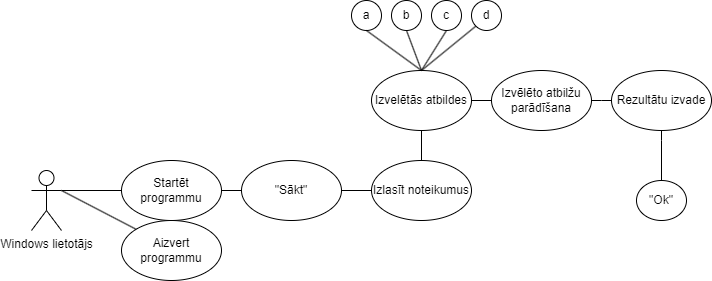

The diagram above was exported from draw.io. Its source (the exported page's mxGraphModel, read from the mxfile embedded in the PNG):
<mxGraphModel dx="1161" dy="632" grid="1" gridSize="10" guides="1" tooltips="1" connect="1" arrows="1" fold="1" page="1" pageScale="1" pageWidth="850" pageHeight="1100" math="0" shadow="0">
  <root>
    <mxCell id="0" />
    <mxCell id="1" parent="0" />
    <mxCell id="RB3l2RX_urvtHmBCjGZt-4" style="edgeStyle=orthogonalEdgeStyle;orthogonalLoop=1;jettySize=auto;html=1;exitX=1;exitY=0.3333333333333333;exitDx=0;exitDy=0;exitPerimeter=0;entryX=0;entryY=0.5;entryDx=0;entryDy=0;strokeColor=default;endArrow=none;endFill=0;rounded=0;" edge="1" parent="1" source="RB3l2RX_urvtHmBCjGZt-1" target="RB3l2RX_urvtHmBCjGZt-2">
      <mxGeometry relative="1" as="geometry" />
    </mxCell>
    <mxCell id="RB3l2RX_urvtHmBCjGZt-1" value="Windows lietotājs" style="shape=umlActor;verticalLabelPosition=bottom;verticalAlign=top;html=1;outlineConnect=0;" vertex="1" parent="1">
      <mxGeometry x="50" y="300" width="30" height="60" as="geometry" />
    </mxCell>
    <mxCell id="RB3l2RX_urvtHmBCjGZt-8" style="edgeStyle=orthogonalEdgeStyle;rounded=0;orthogonalLoop=1;jettySize=auto;html=1;entryX=0;entryY=0.5;entryDx=0;entryDy=0;strokeColor=default;endArrow=none;endFill=0;" edge="1" parent="1" source="RB3l2RX_urvtHmBCjGZt-2">
      <mxGeometry relative="1" as="geometry">
        <mxPoint x="279.9999999999959" y="319.9999999999999" as="targetPoint" />
      </mxGeometry>
    </mxCell>
    <mxCell id="RB3l2RX_urvtHmBCjGZt-2" value="Startēt programmu" style="ellipse;whiteSpace=wrap;html=1;strokeColor=default;" vertex="1" parent="1">
      <mxGeometry x="140" y="290" width="100" height="60" as="geometry" />
    </mxCell>
    <mxCell id="RB3l2RX_urvtHmBCjGZt-9" value="a" style="ellipse;whiteSpace=wrap;html=1;" vertex="1" parent="1">
      <mxGeometry x="370" y="130" width="30" height="30" as="geometry" />
    </mxCell>
    <mxCell id="RB3l2RX_urvtHmBCjGZt-10" value="b" style="ellipse;whiteSpace=wrap;html=1;" vertex="1" parent="1">
      <mxGeometry x="410" y="130" width="30" height="30" as="geometry" />
    </mxCell>
    <mxCell id="RB3l2RX_urvtHmBCjGZt-11" value="c" style="ellipse;whiteSpace=wrap;html=1;" vertex="1" parent="1">
      <mxGeometry x="450" y="130" width="30" height="30" as="geometry" />
    </mxCell>
    <mxCell id="RB3l2RX_urvtHmBCjGZt-12" value="d" style="ellipse;whiteSpace=wrap;html=1;" vertex="1" parent="1">
      <mxGeometry x="490" y="130" width="30" height="30" as="geometry" />
    </mxCell>
    <mxCell id="RB3l2RX_urvtHmBCjGZt-25" value="Aizvert programmu" style="ellipse;whiteSpace=wrap;html=1;strokeColor=default;" vertex="1" parent="1">
      <mxGeometry x="140" y="350" width="100" height="60" as="geometry" />
    </mxCell>
    <mxCell id="RB3l2RX_urvtHmBCjGZt-27" value="" style="endArrow=none;html=1;rounded=0;exitX=1;exitY=0.3333333333333333;exitDx=0;exitDy=0;exitPerimeter=0;entryX=0;entryY=0;entryDx=0;entryDy=0;" edge="1" parent="1" source="RB3l2RX_urvtHmBCjGZt-1" target="RB3l2RX_urvtHmBCjGZt-25">
      <mxGeometry width="50" height="50" relative="1" as="geometry">
        <mxPoint x="550" y="340" as="sourcePoint" />
        <mxPoint x="600" y="290" as="targetPoint" />
      </mxGeometry>
    </mxCell>
    <mxCell id="RB3l2RX_urvtHmBCjGZt-33" style="edgeStyle=orthogonalEdgeStyle;rounded=0;orthogonalLoop=1;jettySize=auto;html=1;entryX=0;entryY=0.5;entryDx=0;entryDy=0;endArrow=none;endFill=0;" edge="1" parent="1" source="RB3l2RX_urvtHmBCjGZt-31" target="RB3l2RX_urvtHmBCjGZt-32">
      <mxGeometry relative="1" as="geometry" />
    </mxCell>
    <mxCell id="RB3l2RX_urvtHmBCjGZt-31" value="&quot;Sākt&quot;" style="ellipse;whiteSpace=wrap;html=1;strokeColor=default;" vertex="1" parent="1">
      <mxGeometry x="260" y="290" width="100" height="60" as="geometry" />
    </mxCell>
    <mxCell id="RB3l2RX_urvtHmBCjGZt-32" value="Izlasīt noteikumus" style="ellipse;whiteSpace=wrap;html=1;strokeColor=default;" vertex="1" parent="1">
      <mxGeometry x="390" y="290" width="100" height="60" as="geometry" />
    </mxCell>
    <mxCell id="RB3l2RX_urvtHmBCjGZt-39" style="edgeStyle=orthogonalEdgeStyle;rounded=0;orthogonalLoop=1;jettySize=auto;html=1;endArrow=none;endFill=0;" edge="1" parent="1" source="RB3l2RX_urvtHmBCjGZt-34" target="RB3l2RX_urvtHmBCjGZt-32">
      <mxGeometry relative="1" as="geometry" />
    </mxCell>
    <mxCell id="RB3l2RX_urvtHmBCjGZt-42" style="edgeStyle=orthogonalEdgeStyle;rounded=0;orthogonalLoop=1;jettySize=auto;html=1;entryX=0;entryY=0.5;entryDx=0;entryDy=0;endArrow=none;endFill=0;" edge="1" parent="1" source="RB3l2RX_urvtHmBCjGZt-34" target="RB3l2RX_urvtHmBCjGZt-41">
      <mxGeometry relative="1" as="geometry" />
    </mxCell>
    <mxCell id="RB3l2RX_urvtHmBCjGZt-34" value="Izvelētās atbildes" style="ellipse;whiteSpace=wrap;html=1;strokeColor=default;" vertex="1" parent="1">
      <mxGeometry x="390" y="200" width="100" height="60" as="geometry" />
    </mxCell>
    <mxCell id="RB3l2RX_urvtHmBCjGZt-35" value="" style="endArrow=none;html=1;rounded=0;entryX=0.5;entryY=1;entryDx=0;entryDy=0;exitX=0.5;exitY=0;exitDx=0;exitDy=0;" edge="1" parent="1" source="RB3l2RX_urvtHmBCjGZt-34" target="RB3l2RX_urvtHmBCjGZt-9">
      <mxGeometry width="50" height="50" relative="1" as="geometry">
        <mxPoint x="430" y="250" as="sourcePoint" />
        <mxPoint x="480" y="200" as="targetPoint" />
      </mxGeometry>
    </mxCell>
    <mxCell id="RB3l2RX_urvtHmBCjGZt-36" value="" style="endArrow=none;html=1;rounded=0;entryX=0.5;entryY=1;entryDx=0;entryDy=0;exitX=0.5;exitY=0;exitDx=0;exitDy=0;" edge="1" parent="1" source="RB3l2RX_urvtHmBCjGZt-34" target="RB3l2RX_urvtHmBCjGZt-10">
      <mxGeometry width="50" height="50" relative="1" as="geometry">
        <mxPoint x="450" y="210" as="sourcePoint" />
        <mxPoint x="395" y="170" as="targetPoint" />
      </mxGeometry>
    </mxCell>
    <mxCell id="RB3l2RX_urvtHmBCjGZt-37" value="" style="endArrow=none;html=1;rounded=0;entryX=0.5;entryY=1;entryDx=0;entryDy=0;exitX=0.5;exitY=0;exitDx=0;exitDy=0;" edge="1" parent="1" source="RB3l2RX_urvtHmBCjGZt-34" target="RB3l2RX_urvtHmBCjGZt-11">
      <mxGeometry width="50" height="50" relative="1" as="geometry">
        <mxPoint x="450" y="210" as="sourcePoint" />
        <mxPoint x="435" y="170" as="targetPoint" />
      </mxGeometry>
    </mxCell>
    <mxCell id="RB3l2RX_urvtHmBCjGZt-38" value="" style="endArrow=none;html=1;rounded=0;entryX=0;entryY=1;entryDx=0;entryDy=0;exitX=0.5;exitY=0;exitDx=0;exitDy=0;" edge="1" parent="1" source="RB3l2RX_urvtHmBCjGZt-34" target="RB3l2RX_urvtHmBCjGZt-12">
      <mxGeometry width="50" height="50" relative="1" as="geometry">
        <mxPoint x="460" y="220" as="sourcePoint" />
        <mxPoint x="445" y="180" as="targetPoint" />
      </mxGeometry>
    </mxCell>
    <mxCell id="RB3l2RX_urvtHmBCjGZt-45" style="edgeStyle=orthogonalEdgeStyle;rounded=0;orthogonalLoop=1;jettySize=auto;html=1;entryX=0.5;entryY=0;entryDx=0;entryDy=0;endArrow=none;endFill=0;" edge="1" parent="1" source="RB3l2RX_urvtHmBCjGZt-40" target="RB3l2RX_urvtHmBCjGZt-44">
      <mxGeometry relative="1" as="geometry">
        <Array as="points">
          <mxPoint x="680" y="270" />
          <mxPoint x="680" y="270" />
        </Array>
      </mxGeometry>
    </mxCell>
    <mxCell id="RB3l2RX_urvtHmBCjGZt-40" value="Rezultātu izvade" style="ellipse;whiteSpace=wrap;html=1;strokeColor=default;" vertex="1" parent="1">
      <mxGeometry x="630" y="200" width="100" height="60" as="geometry" />
    </mxCell>
    <mxCell id="RB3l2RX_urvtHmBCjGZt-43" style="edgeStyle=orthogonalEdgeStyle;rounded=0;orthogonalLoop=1;jettySize=auto;html=1;endArrow=none;endFill=0;" edge="1" parent="1" source="RB3l2RX_urvtHmBCjGZt-41" target="RB3l2RX_urvtHmBCjGZt-40">
      <mxGeometry relative="1" as="geometry">
        <Array as="points">
          <mxPoint x="620" y="230" />
          <mxPoint x="620" y="230" />
        </Array>
      </mxGeometry>
    </mxCell>
    <mxCell id="RB3l2RX_urvtHmBCjGZt-41" value="Izvēlēto atbilžu parādīšana" style="ellipse;whiteSpace=wrap;html=1;strokeColor=default;" vertex="1" parent="1">
      <mxGeometry x="510" y="200" width="100" height="60" as="geometry" />
    </mxCell>
    <mxCell id="RB3l2RX_urvtHmBCjGZt-44" value="&quot;Ok&quot;" style="ellipse;whiteSpace=wrap;html=1;" vertex="1" parent="1">
      <mxGeometry x="655" y="310" width="50" height="40" as="geometry" />
    </mxCell>
  </root>
</mxGraphModel>